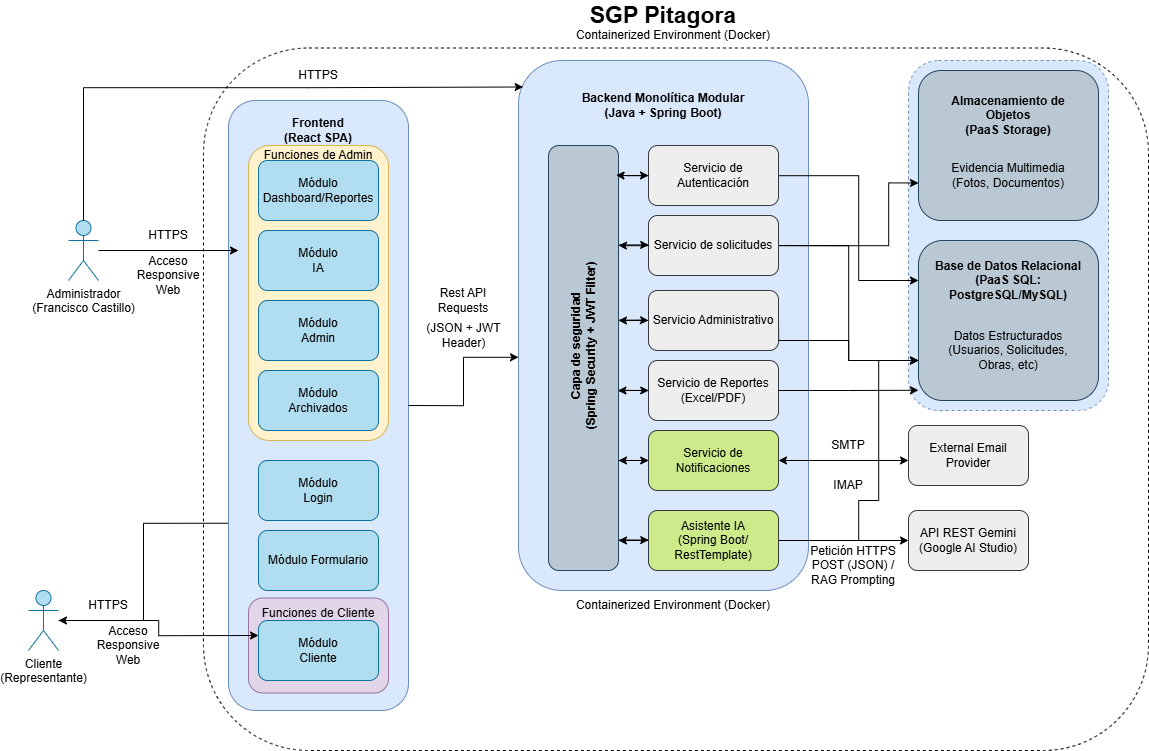

The diagram above was exported from draw.io. Its source (the exported page's mxGraphModel, read from the mxfile embedded in the PNG):
<mxGraphModel dx="5339" dy="1852" grid="1" gridSize="10" guides="1" tooltips="1" connect="1" arrows="1" fold="1" page="1" pageScale="1" pageWidth="827" pageHeight="1169" math="0" shadow="0">
  <root>
    <mxCell id="0" />
    <mxCell id="1" parent="0" />
    <mxCell id="1kz8pTaJo2go89Mbi1Rd-18" parent="1" style="rounded=1;whiteSpace=wrap;html=1;fillColor=#dae8fc;strokeColor=#6c8ebf;" value="" vertex="1">
      <mxGeometry height="610" width="180" x="210" y="230" as="geometry" />
    </mxCell>
    <mxCell id="1kz8pTaJo2go89Mbi1Rd-24" parent="1" style="rounded=1;whiteSpace=wrap;html=1;fillColor=#dae8fc;strokeColor=#6c8ebf;" value="" vertex="1">
      <mxGeometry height="530" width="290" x="500" y="190" as="geometry" />
    </mxCell>
    <mxCell id="WhbS0cwpCFmV98qObg9v-5" parent="1" style="rounded=1;whiteSpace=wrap;html=1;fillColor=#fff2cc;strokeColor=#d6b656;" value="" vertex="1">
      <mxGeometry height="295" width="140" x="230" y="275" as="geometry" />
    </mxCell>
    <mxCell id="WhbS0cwpCFmV98qObg9v-13" edge="1" parent="1" source="1kz8pTaJo2go89Mbi1Rd-89" style="edgeStyle=orthogonalEdgeStyle;rounded=0;orthogonalLoop=1;jettySize=auto;html=1;exitX=0;exitY=0.75;exitDx=0;exitDy=0;entryX=0;entryY=0.5;entryDx=0;entryDy=0;" target="1kz8pTaJo2go89Mbi1Rd-40">
      <mxGeometry relative="1" as="geometry" />
    </mxCell>
    <mxCell id="1kz8pTaJo2go89Mbi1Rd-89" parent="1" style="rounded=1;whiteSpace=wrap;html=1;fillColor=#dae8fc;dashed=1;strokeColor=#6c8ebf;" value="" vertex="1">
      <mxGeometry height="350" width="200" x="890" y="190" as="geometry" />
    </mxCell>
    <mxCell id="1kz8pTaJo2go89Mbi1Rd-50" edge="1" parent="1" source="1kz8pTaJo2go89Mbi1Rd-1" style="edgeStyle=orthogonalEdgeStyle;rounded=0;orthogonalLoop=1;jettySize=auto;html=1;">
      <mxGeometry relative="1" as="geometry">
        <mxPoint x="220" y="380" as="targetPoint" />
      </mxGeometry>
    </mxCell>
    <mxCell id="1kz8pTaJo2go89Mbi1Rd-1" parent="1" style="shape=umlActor;verticalLabelPosition=bottom;verticalAlign=top;html=1;outlineConnect=0;fillColor=#b1ddf0;strokeColor=#10739e;" value="Administrador&lt;div&gt;(Francisco Castillo)&lt;/div&gt;" vertex="1">
      <mxGeometry height="60" width="30" x="50" y="350" as="geometry" />
    </mxCell>
    <mxCell id="1kz8pTaJo2go89Mbi1Rd-8" parent="1" style="shape=umlActor;verticalLabelPosition=bottom;verticalAlign=top;html=1;outlineConnect=0;fillColor=#b1ddf0;strokeColor=#10739e;" value="&lt;div&gt;Cliente&lt;/div&gt;&lt;div&gt;(Representante)&lt;/div&gt;" vertex="1">
      <mxGeometry height="60" width="30" x="10" y="720" as="geometry" />
    </mxCell>
    <mxCell id="1kz8pTaJo2go89Mbi1Rd-55" edge="1" parent="1" source="1kz8pTaJo2go89Mbi1Rd-18" style="edgeStyle=orthogonalEdgeStyle;rounded=0;orthogonalLoop=1;jettySize=auto;html=1;exitX=-0.003;exitY=0.693;exitDx=0;exitDy=0;exitPerimeter=0;" target="1kz8pTaJo2go89Mbi1Rd-8">
      <mxGeometry relative="1" as="geometry" />
    </mxCell>
    <mxCell id="1kz8pTaJo2go89Mbi1Rd-19" parent="1" style="text;html=1;whiteSpace=wrap;strokeColor=none;fillColor=none;align=center;verticalAlign=middle;rounded=0;" value="&lt;b&gt;Frontend&lt;/b&gt;&lt;div&gt;&lt;b&gt;(React SPA)&lt;/b&gt;&lt;/div&gt;" vertex="1">
      <mxGeometry height="30" width="120" x="240" y="245" as="geometry" />
    </mxCell>
    <mxCell id="1kz8pTaJo2go89Mbi1Rd-20" parent="1" style="rounded=1;whiteSpace=wrap;html=1;fillColor=#b1ddf0;strokeColor=#10739e;" value="Módulo&lt;div&gt;Login&lt;/div&gt;" vertex="1">
      <mxGeometry height="60" width="120" x="240" y="590" as="geometry" />
    </mxCell>
    <mxCell id="1kz8pTaJo2go89Mbi1Rd-21" parent="1" style="rounded=1;whiteSpace=wrap;html=1;fillColor=#b1ddf0;strokeColor=#10739e;" value="Módulo&lt;div&gt;Dashboard/Reportes&lt;/div&gt;" vertex="1">
      <mxGeometry height="60" width="120" x="240" y="290" as="geometry" />
    </mxCell>
    <mxCell id="1kz8pTaJo2go89Mbi1Rd-25" parent="1" style="text;html=1;whiteSpace=wrap;strokeColor=none;fillColor=none;align=center;verticalAlign=middle;rounded=0;" value="&lt;b&gt;Backend Monolítica Modular&lt;/b&gt;&lt;div&gt;&lt;b&gt;(Java + Spring Boot)&lt;/b&gt;&lt;/div&gt;" vertex="1">
      <mxGeometry height="30" width="170" x="560" y="220" as="geometry" />
    </mxCell>
    <mxCell id="1kz8pTaJo2go89Mbi1Rd-64" edge="1" parent="1" style="edgeStyle=orthogonalEdgeStyle;rounded=0;orthogonalLoop=1;jettySize=auto;html=1;entryX=0;entryY=0.5;entryDx=0;entryDy=0;" target="1kz8pTaJo2go89Mbi1Rd-30">
      <mxGeometry relative="1" as="geometry">
        <mxPoint x="600" y="305" as="sourcePoint" />
      </mxGeometry>
    </mxCell>
    <mxCell id="1kz8pTaJo2go89Mbi1Rd-65" edge="1" parent="1" source="1kz8pTaJo2go89Mbi1Rd-27" style="edgeStyle=orthogonalEdgeStyle;rounded=0;orthogonalLoop=1;jettySize=auto;html=1;entryX=0;entryY=0.5;entryDx=0;entryDy=0;exitX=0.959;exitY=0.234;exitDx=0;exitDy=0;exitPerimeter=0;" target="1kz8pTaJo2go89Mbi1Rd-31">
      <mxGeometry relative="1" as="geometry" />
    </mxCell>
    <mxCell id="1kz8pTaJo2go89Mbi1Rd-67" edge="1" parent="1" source="1kz8pTaJo2go89Mbi1Rd-27" style="edgeStyle=orthogonalEdgeStyle;rounded=0;orthogonalLoop=1;jettySize=auto;html=1;exitX=0.997;exitY=0.411;exitDx=0;exitDy=0;exitPerimeter=0;" target="1kz8pTaJo2go89Mbi1Rd-32">
      <mxGeometry relative="1" as="geometry" />
    </mxCell>
    <mxCell id="1kz8pTaJo2go89Mbi1Rd-69" edge="1" parent="1" source="1kz8pTaJo2go89Mbi1Rd-27" style="edgeStyle=orthogonalEdgeStyle;rounded=0;orthogonalLoop=1;jettySize=auto;html=1;entryX=0;entryY=0.5;entryDx=0;entryDy=0;exitX=0.981;exitY=0.576;exitDx=0;exitDy=0;exitPerimeter=0;" target="1kz8pTaJo2go89Mbi1Rd-33">
      <mxGeometry relative="1" as="geometry" />
    </mxCell>
    <mxCell id="1kz8pTaJo2go89Mbi1Rd-71" edge="1" parent="1" source="1kz8pTaJo2go89Mbi1Rd-27" style="edgeStyle=orthogonalEdgeStyle;rounded=0;orthogonalLoop=1;jettySize=auto;html=1;entryX=0;entryY=0.5;entryDx=0;entryDy=0;exitX=1.003;exitY=0.741;exitDx=0;exitDy=0;exitPerimeter=0;" target="1kz8pTaJo2go89Mbi1Rd-34">
      <mxGeometry relative="1" as="geometry" />
    </mxCell>
    <mxCell id="1kz8pTaJo2go89Mbi1Rd-75" edge="1" parent="1" source="1kz8pTaJo2go89Mbi1Rd-27" style="edgeStyle=orthogonalEdgeStyle;rounded=0;orthogonalLoop=1;jettySize=auto;html=1;entryX=0;entryY=0.5;entryDx=0;entryDy=0;exitX=0.997;exitY=0.928;exitDx=0;exitDy=0;exitPerimeter=0;" target="1kz8pTaJo2go89Mbi1Rd-35">
      <mxGeometry relative="1" as="geometry" />
    </mxCell>
    <mxCell id="1kz8pTaJo2go89Mbi1Rd-27" parent="1" style="rounded=1;whiteSpace=wrap;html=1;fillColor=#bac8d3;strokeColor=#23445d;" value="" vertex="1">
      <mxGeometry height="425" width="70" x="530" y="275" as="geometry" />
    </mxCell>
    <mxCell id="1kz8pTaJo2go89Mbi1Rd-29" parent="1" style="text;html=1;whiteSpace=wrap;strokeColor=none;fillColor=none;align=center;verticalAlign=middle;rounded=0;rotation=-90;" value="&lt;b&gt;Capa de seguridad&lt;/b&gt;&lt;div&gt;&lt;b&gt;(Spring Security + JWT Filter)&lt;/b&gt;&lt;/div&gt;" vertex="1">
      <mxGeometry height="30" width="260" x="435" y="460" as="geometry" />
    </mxCell>
    <mxCell id="WhbS0cwpCFmV98qObg9v-9" edge="1" parent="1" source="1kz8pTaJo2go89Mbi1Rd-30" style="edgeStyle=orthogonalEdgeStyle;rounded=0;orthogonalLoop=1;jettySize=auto;html=1;entryX=0;entryY=0.25;entryDx=0;entryDy=0;" target="1kz8pTaJo2go89Mbi1Rd-40">
      <mxGeometry relative="1" as="geometry">
        <Array as="points">
          <mxPoint x="840" y="305" />
          <mxPoint x="840" y="410" />
        </Array>
      </mxGeometry>
    </mxCell>
    <mxCell id="1kz8pTaJo2go89Mbi1Rd-30" parent="1" style="rounded=1;whiteSpace=wrap;html=1;fillColor=#eeeeee;strokeColor=#36393d;" value="Servicio de Autenticación" vertex="1">
      <mxGeometry height="60" width="130" x="630" y="275" as="geometry" />
    </mxCell>
    <mxCell id="WhbS0cwpCFmV98qObg9v-10" edge="1" parent="1" source="1kz8pTaJo2go89Mbi1Rd-31" style="edgeStyle=orthogonalEdgeStyle;rounded=0;orthogonalLoop=1;jettySize=auto;html=1;exitX=1;exitY=0.5;exitDx=0;exitDy=0;endArrow=classic;endFill=1;entryX=0;entryY=0.75;entryDx=0;entryDy=0;" target="1kz8pTaJo2go89Mbi1Rd-40">
      <mxGeometry relative="1" as="geometry">
        <Array as="points">
          <mxPoint x="830" y="375" />
          <mxPoint x="830" y="490" />
        </Array>
        <mxPoint x="829.9999999999995" y="410" as="targetPoint" />
      </mxGeometry>
    </mxCell>
    <mxCell id="WhbS0cwpCFmV98qObg9v-12" edge="1" parent="1" source="1kz8pTaJo2go89Mbi1Rd-31" style="edgeStyle=orthogonalEdgeStyle;rounded=0;orthogonalLoop=1;jettySize=auto;html=1;entryX=0;entryY=0.75;entryDx=0;entryDy=0;" target="1kz8pTaJo2go89Mbi1Rd-36">
      <mxGeometry relative="1" as="geometry">
        <Array as="points">
          <mxPoint x="870" y="375" />
          <mxPoint x="870" y="313" />
        </Array>
      </mxGeometry>
    </mxCell>
    <mxCell id="1kz8pTaJo2go89Mbi1Rd-31" parent="1" style="rounded=1;whiteSpace=wrap;html=1;fillColor=#eeeeee;strokeColor=#36393d;" value="Servicio de solicitudes" vertex="1">
      <mxGeometry height="60" width="130" x="630" y="345" as="geometry" />
    </mxCell>
    <mxCell id="1kz8pTaJo2go89Mbi1Rd-68" edge="1" parent="1" source="1kz8pTaJo2go89Mbi1Rd-32" style="edgeStyle=orthogonalEdgeStyle;rounded=0;orthogonalLoop=1;jettySize=auto;html=1;">
      <mxGeometry relative="1" as="geometry">
        <mxPoint x="600" y="450" as="targetPoint" />
      </mxGeometry>
    </mxCell>
    <mxCell id="WhbS0cwpCFmV98qObg9v-11" edge="1" parent="1" source="1kz8pTaJo2go89Mbi1Rd-32" style="edgeStyle=orthogonalEdgeStyle;rounded=0;orthogonalLoop=1;jettySize=auto;html=1;exitX=1;exitY=0.5;exitDx=0;exitDy=0;endArrow=classic;endFill=1;entryX=0;entryY=0.75;entryDx=0;entryDy=0;" target="1kz8pTaJo2go89Mbi1Rd-40">
      <mxGeometry relative="1" as="geometry">
        <Array as="points">
          <mxPoint x="760" y="470" />
          <mxPoint x="830" y="470" />
          <mxPoint x="830" y="490" />
        </Array>
        <mxPoint x="850" y="450" as="targetPoint" />
      </mxGeometry>
    </mxCell>
    <mxCell id="1kz8pTaJo2go89Mbi1Rd-32" parent="1" style="rounded=1;whiteSpace=wrap;html=1;fillColor=#eeeeee;strokeColor=#36393d;" value="Servicio Administrativo" vertex="1">
      <mxGeometry height="60" width="130" x="630" y="420" as="geometry" />
    </mxCell>
    <mxCell id="1kz8pTaJo2go89Mbi1Rd-33" parent="1" style="rounded=1;whiteSpace=wrap;html=1;fillColor=#eeeeee;strokeColor=#36393d;" value="Servicio de Reportes (Excel/PDF)" vertex="1">
      <mxGeometry height="60" width="130" x="630" y="490" as="geometry" />
    </mxCell>
    <mxCell id="1kz8pTaJo2go89Mbi1Rd-72" edge="1" parent="1" source="1kz8pTaJo2go89Mbi1Rd-34" style="edgeStyle=orthogonalEdgeStyle;rounded=0;orthogonalLoop=1;jettySize=auto;html=1;">
      <mxGeometry relative="1" as="geometry">
        <mxPoint x="600" y="590" as="targetPoint" />
      </mxGeometry>
    </mxCell>
    <mxCell id="1kz8pTaJo2go89Mbi1Rd-34" parent="1" style="rounded=1;whiteSpace=wrap;html=1;fillColor=#cdeb8b;strokeColor=#36393d;" value="Servicio de Notificaciones" vertex="1">
      <mxGeometry height="60" width="130" x="630" y="560" as="geometry" />
    </mxCell>
    <mxCell id="1kz8pTaJo2go89Mbi1Rd-76" edge="1" parent="1" source="1kz8pTaJo2go89Mbi1Rd-35" style="edgeStyle=orthogonalEdgeStyle;rounded=0;orthogonalLoop=1;jettySize=auto;html=1;">
      <mxGeometry relative="1" as="geometry">
        <mxPoint x="600" y="670" as="targetPoint" />
      </mxGeometry>
    </mxCell>
    <mxCell id="1kz8pTaJo2go89Mbi1Rd-110" edge="1" parent="1" source="1kz8pTaJo2go89Mbi1Rd-35" style="edgeStyle=orthogonalEdgeStyle;rounded=0;orthogonalLoop=1;jettySize=auto;html=1;entryX=0;entryY=0.5;entryDx=0;entryDy=0;" target="1kz8pTaJo2go89Mbi1Rd-44">
      <mxGeometry relative="1" as="geometry" />
    </mxCell>
    <mxCell id="1kz8pTaJo2go89Mbi1Rd-35" parent="1" style="rounded=1;whiteSpace=wrap;html=1;fillColor=#cdeb8b;strokeColor=#36393d;" value="Asistente IA&lt;div&gt;(Spring Boot/ RestTemplate)&lt;/div&gt;" vertex="1">
      <mxGeometry height="60" width="130" x="630" y="640" as="geometry" />
    </mxCell>
    <mxCell id="1kz8pTaJo2go89Mbi1Rd-36" parent="1" style="rounded=1;whiteSpace=wrap;html=1;fillColor=#bac8d3;strokeColor=#23445d;" value="" vertex="1">
      <mxGeometry height="150" width="180" x="900" y="200" as="geometry" />
    </mxCell>
    <mxCell id="1kz8pTaJo2go89Mbi1Rd-37" parent="1" style="text;html=1;whiteSpace=wrap;strokeColor=none;fillColor=none;align=center;verticalAlign=middle;rounded=0;" value="&lt;b&gt;Almacenamiento de Objetos&lt;/b&gt;&lt;div&gt;&lt;b&gt;(PaaS Storage)&lt;/b&gt;&lt;/div&gt;" vertex="1">
      <mxGeometry height="30" width="130" x="925" y="230" as="geometry" />
    </mxCell>
    <mxCell id="1kz8pTaJo2go89Mbi1Rd-39" parent="1" style="text;html=1;whiteSpace=wrap;strokeColor=none;fillColor=none;align=center;verticalAlign=middle;rounded=0;" value="Evidencia Multimedia&lt;div&gt;(Fotos, Documentos)&lt;/div&gt;" vertex="1">
      <mxGeometry height="30" width="140" x="920" y="290" as="geometry" />
    </mxCell>
    <mxCell id="1kz8pTaJo2go89Mbi1Rd-40" parent="1" style="rounded=1;whiteSpace=wrap;html=1;fillColor=#bac8d3;strokeColor=#23445d;" value="" vertex="1">
      <mxGeometry height="160" width="180" x="900" y="370" as="geometry" />
    </mxCell>
    <mxCell id="1kz8pTaJo2go89Mbi1Rd-41" parent="1" style="text;html=1;whiteSpace=wrap;strokeColor=none;fillColor=none;align=center;verticalAlign=middle;rounded=0;" value="&lt;b&gt;Base de Datos Relacional&lt;/b&gt;&lt;div&gt;&lt;b&gt;(PaaS SQL:&lt;/b&gt;&lt;/div&gt;&lt;div&gt;&lt;b&gt;PostgreSQL/MySQL)&lt;/b&gt;&lt;/div&gt;" vertex="1">
      <mxGeometry height="30" width="150" x="915" y="395" as="geometry" />
    </mxCell>
    <mxCell id="1kz8pTaJo2go89Mbi1Rd-42" parent="1" style="text;html=1;whiteSpace=wrap;strokeColor=none;fillColor=none;align=center;verticalAlign=middle;rounded=0;" value="Datos Estructurados&lt;div&gt;(Usuarios, Solicitudes, Obras, etc)&lt;/div&gt;" vertex="1">
      <mxGeometry height="30" width="140" x="920" y="465" as="geometry" />
    </mxCell>
    <mxCell id="1kz8pTaJo2go89Mbi1Rd-43" parent="1" style="rounded=1;whiteSpace=wrap;html=1;fillColor=#eeeeee;strokeColor=#36393d;" value="External Email&lt;div&gt;Provider&lt;/div&gt;" vertex="1">
      <mxGeometry height="60" width="120" x="890" y="555" as="geometry" />
    </mxCell>
    <mxCell id="1kz8pTaJo2go89Mbi1Rd-44" parent="1" style="rounded=1;whiteSpace=wrap;html=1;fillColor=#eeeeee;strokeColor=#36393d;" value="API REST Gemini&lt;div&gt;(Google AI Studio)&lt;/div&gt;" vertex="1">
      <mxGeometry height="60" width="120" x="890" y="640" as="geometry" />
    </mxCell>
    <mxCell id="1kz8pTaJo2go89Mbi1Rd-58" parent="1" style="text;html=1;whiteSpace=wrap;strokeColor=none;fillColor=none;align=center;verticalAlign=middle;rounded=0;" value="HTTPS" vertex="1">
      <mxGeometry height="30" width="60" x="120" y="350" as="geometry" />
    </mxCell>
    <mxCell id="1kz8pTaJo2go89Mbi1Rd-59" parent="1" style="text;html=1;whiteSpace=wrap;strokeColor=none;fillColor=none;align=center;verticalAlign=middle;rounded=0;" value="Acceso&lt;div&gt;Responsive&lt;/div&gt;&lt;div&gt;Web&lt;/div&gt;" vertex="1">
      <mxGeometry height="30" width="60" x="120" y="390" as="geometry" />
    </mxCell>
    <mxCell id="1kz8pTaJo2go89Mbi1Rd-61" parent="1" style="text;html=1;whiteSpace=wrap;strokeColor=none;fillColor=none;align=center;verticalAlign=middle;rounded=0;" value="HTTPS" vertex="1">
      <mxGeometry height="30" width="60" x="60" y="720" as="geometry" />
    </mxCell>
    <mxCell id="1kz8pTaJo2go89Mbi1Rd-62" parent="1" style="text;html=1;whiteSpace=wrap;strokeColor=none;fillColor=none;align=center;verticalAlign=middle;rounded=0;" value="Acceso&lt;div&gt;Responsive&lt;/div&gt;&lt;div&gt;Web&lt;/div&gt;" vertex="1">
      <mxGeometry height="30" width="60" x="80" y="760" as="geometry" />
    </mxCell>
    <mxCell id="1kz8pTaJo2go89Mbi1Rd-63" edge="1" parent="1" source="1kz8pTaJo2go89Mbi1Rd-30" style="edgeStyle=orthogonalEdgeStyle;rounded=0;orthogonalLoop=1;jettySize=auto;html=1;entryX=0.965;entryY=0.07;entryDx=0;entryDy=0;entryPerimeter=0;" target="1kz8pTaJo2go89Mbi1Rd-27">
      <mxGeometry relative="1" as="geometry" />
    </mxCell>
    <mxCell id="1kz8pTaJo2go89Mbi1Rd-66" edge="1" parent="1" source="1kz8pTaJo2go89Mbi1Rd-31" style="edgeStyle=orthogonalEdgeStyle;rounded=0;orthogonalLoop=1;jettySize=auto;html=1;entryX=1;entryY=0.235;entryDx=0;entryDy=0;entryPerimeter=0;" target="1kz8pTaJo2go89Mbi1Rd-27">
      <mxGeometry relative="1" as="geometry" />
    </mxCell>
    <mxCell id="1kz8pTaJo2go89Mbi1Rd-70" edge="1" parent="1" source="1kz8pTaJo2go89Mbi1Rd-33" style="edgeStyle=orthogonalEdgeStyle;rounded=0;orthogonalLoop=1;jettySize=auto;html=1;entryX=0.992;entryY=0.577;entryDx=0;entryDy=0;entryPerimeter=0;" target="1kz8pTaJo2go89Mbi1Rd-27">
      <mxGeometry relative="1" as="geometry" />
    </mxCell>
    <mxCell id="1kz8pTaJo2go89Mbi1Rd-78" edge="1" parent="1" source="1kz8pTaJo2go89Mbi1Rd-1" style="edgeStyle=orthogonalEdgeStyle;rounded=0;orthogonalLoop=1;jettySize=auto;html=1;entryX=0.016;entryY=0.05;entryDx=0;entryDy=0;entryPerimeter=0;" target="1kz8pTaJo2go89Mbi1Rd-24">
      <mxGeometry relative="1" as="geometry">
        <Array as="points">
          <mxPoint x="65" y="217" />
          <mxPoint x="290" y="217" />
        </Array>
      </mxGeometry>
    </mxCell>
    <mxCell id="1kz8pTaJo2go89Mbi1Rd-79" parent="1" style="text;html=1;whiteSpace=wrap;strokeColor=none;fillColor=none;align=center;verticalAlign=middle;rounded=0;" value="HTTPS" vertex="1">
      <mxGeometry height="30" width="60" x="270" y="190" as="geometry" />
    </mxCell>
    <mxCell id="1kz8pTaJo2go89Mbi1Rd-86" edge="1" parent="1" source="1kz8pTaJo2go89Mbi1Rd-18" style="edgeStyle=orthogonalEdgeStyle;rounded=0;orthogonalLoop=1;jettySize=auto;html=1;exitX=1;exitY=0.5;exitDx=0;exitDy=0;entryX=0;entryY=0.56;entryDx=0;entryDy=0;entryPerimeter=0;" target="1kz8pTaJo2go89Mbi1Rd-24">
      <mxGeometry relative="1" as="geometry">
        <mxPoint x="490" y="487" as="targetPoint" />
      </mxGeometry>
    </mxCell>
    <mxCell id="1kz8pTaJo2go89Mbi1Rd-87" parent="1" style="text;html=1;whiteSpace=wrap;strokeColor=none;fillColor=none;align=center;verticalAlign=middle;rounded=0;" value="Rest API&lt;div&gt;Requests&lt;/div&gt;" vertex="1">
      <mxGeometry height="30" width="60" x="415" y="415" as="geometry" />
    </mxCell>
    <mxCell id="1kz8pTaJo2go89Mbi1Rd-88" parent="1" style="text;html=1;whiteSpace=wrap;strokeColor=none;fillColor=none;align=center;verticalAlign=middle;rounded=0;" value="(JSON + JWT&lt;div&gt;Header)&lt;/div&gt;" vertex="1">
      <mxGeometry height="40" width="85" x="402.5" y="445" as="geometry" />
    </mxCell>
    <mxCell id="1kz8pTaJo2go89Mbi1Rd-107" parent="1" style="text;html=1;whiteSpace=wrap;strokeColor=none;fillColor=none;align=center;verticalAlign=middle;rounded=0;" value="SMTP" vertex="1">
      <mxGeometry height="30" width="60" x="800" y="560" as="geometry" />
    </mxCell>
    <mxCell id="WhbS0cwpCFmV98qObg9v-19" edge="1" parent="1" source="1kz8pTaJo2go89Mbi1Rd-108" style="edgeStyle=orthogonalEdgeStyle;rounded=0;orthogonalLoop=1;jettySize=auto;html=1;entryX=0;entryY=0.75;entryDx=0;entryDy=0;" target="1kz8pTaJo2go89Mbi1Rd-40">
      <mxGeometry relative="1" as="geometry">
        <Array as="points">
          <mxPoint x="840" y="630" />
          <mxPoint x="860" y="630" />
          <mxPoint x="860" y="490" />
        </Array>
      </mxGeometry>
    </mxCell>
    <mxCell id="1kz8pTaJo2go89Mbi1Rd-108" parent="1" style="text;html=1;whiteSpace=wrap;strokeColor=none;fillColor=none;align=center;verticalAlign=middle;rounded=0;" value="Petición HTTPS POST (JSON) / RAG Prompting" vertex="1">
      <mxGeometry height="50" width="110" x="780" y="670" as="geometry" />
    </mxCell>
    <mxCell id="1kz8pTaJo2go89Mbi1Rd-112" edge="1" parent="1" source="1kz8pTaJo2go89Mbi1Rd-34" style="edgeStyle=orthogonalEdgeStyle;rounded=0;orthogonalLoop=1;jettySize=auto;html=1;entryX=0;entryY=0.583;entryDx=0;entryDy=0;entryPerimeter=0;startArrow=classic;startFill=1;" target="1kz8pTaJo2go89Mbi1Rd-43">
      <mxGeometry relative="1" as="geometry" />
    </mxCell>
    <mxCell id="1kz8pTaJo2go89Mbi1Rd-120" parent="1" style="rounded=1;whiteSpace=wrap;html=1;fillColor=none;dashed=1;movable=1;resizable=1;rotatable=1;deletable=1;editable=1;locked=0;connectable=1;" value="" vertex="1">
      <mxGeometry height="702.5" width="945" x="185" y="177.5" as="geometry" />
    </mxCell>
    <mxCell id="1kz8pTaJo2go89Mbi1Rd-121" parent="1" style="text;html=1;whiteSpace=wrap;strokeColor=none;fillColor=none;align=center;verticalAlign=middle;rounded=0;" value="Containerized Environment (Docker)" vertex="1">
      <mxGeometry height="30" width="210" x="550" y="150" as="geometry" />
    </mxCell>
    <mxCell id="1kz8pTaJo2go89Mbi1Rd-122" parent="1" style="text;html=1;whiteSpace=wrap;strokeColor=none;fillColor=none;align=center;verticalAlign=middle;rounded=0;" value="Containerized Environment (Docker)" vertex="1">
      <mxGeometry height="30" width="210" x="550" y="720" as="geometry" />
    </mxCell>
    <mxCell id="1kz8pTaJo2go89Mbi1Rd-124" parent="1" style="text;html=1;whiteSpace=wrap;strokeColor=none;fillColor=none;align=center;verticalAlign=middle;rounded=0;fontSize=23;" value="&lt;b&gt;SGP Pitagora&lt;/b&gt;" vertex="1">
      <mxGeometry height="30" width="260" x="515" y="130" as="geometry" />
    </mxCell>
    <mxCell id="WhbS0cwpCFmV98qObg9v-1" parent="1" style="rounded=1;whiteSpace=wrap;html=1;fillColor=#b1ddf0;strokeColor=#10739e;" value="Módulo&lt;div&gt;IA&lt;/div&gt;" vertex="1">
      <mxGeometry height="60" width="120" x="240" y="360" as="geometry" />
    </mxCell>
    <mxCell id="WhbS0cwpCFmV98qObg9v-2" parent="1" style="rounded=1;whiteSpace=wrap;html=1;fillColor=#b1ddf0;strokeColor=#10739e;" value="Módulo Formulario" vertex="1">
      <mxGeometry height="60" width="120" x="240" y="660" as="geometry" />
    </mxCell>
    <mxCell id="WhbS0cwpCFmV98qObg9v-3" parent="1" style="rounded=1;whiteSpace=wrap;html=1;fillColor=#b1ddf0;strokeColor=#10739e;" value="Módulo&lt;div&gt;Admin&lt;/div&gt;" vertex="1">
      <mxGeometry height="60" width="120" x="240" y="430" as="geometry" />
    </mxCell>
    <mxCell id="WhbS0cwpCFmV98qObg9v-4" parent="1" style="rounded=1;whiteSpace=wrap;html=1;fillColor=#b1ddf0;strokeColor=#10739e;" value="Módulo&lt;div&gt;Archivados&lt;/div&gt;" vertex="1">
      <mxGeometry height="60" width="120" x="240" y="500" as="geometry" />
    </mxCell>
    <mxCell id="WhbS0cwpCFmV98qObg9v-6" parent="1" style="text;html=1;whiteSpace=wrap;strokeColor=none;fillColor=none;align=center;verticalAlign=middle;rounded=0;" value="Funciones de Admin" vertex="1">
      <mxGeometry height="30" width="140" x="230" y="270" as="geometry" />
    </mxCell>
    <mxCell id="WhbS0cwpCFmV98qObg9v-15" parent="1" style="rounded=1;whiteSpace=wrap;html=1;fillColor=#e1d5e7;strokeColor=#9673a6;" value="" vertex="1">
      <mxGeometry height="95" width="140" x="230" y="727.5" as="geometry" />
    </mxCell>
    <mxCell id="1kz8pTaJo2go89Mbi1Rd-22" parent="1" style="rounded=1;whiteSpace=wrap;html=1;fillColor=#b1ddf0;strokeColor=#10739e;" value="Módulo&lt;div&gt;Cliente&lt;/div&gt;" vertex="1">
      <mxGeometry height="60" width="120" x="240" y="750" as="geometry" />
    </mxCell>
    <mxCell id="1kz8pTaJo2go89Mbi1Rd-56" edge="1" parent="1" source="1kz8pTaJo2go89Mbi1Rd-8" style="edgeStyle=orthogonalEdgeStyle;rounded=0;orthogonalLoop=1;jettySize=auto;html=1;entryX=0;entryY=0.25;entryDx=0;entryDy=0;" target="1kz8pTaJo2go89Mbi1Rd-22">
      <mxGeometry relative="1" as="geometry">
        <mxPoint x="220" y="480" as="targetPoint" />
      </mxGeometry>
    </mxCell>
    <mxCell id="WhbS0cwpCFmV98qObg9v-16" parent="1" style="text;html=1;whiteSpace=wrap;strokeColor=none;fillColor=none;align=center;verticalAlign=middle;rounded=0;" value="Funciones de Cliente" vertex="1">
      <mxGeometry height="30" width="140" x="230" y="727.5" as="geometry" />
    </mxCell>
    <mxCell id="WhbS0cwpCFmV98qObg9v-17" parent="1" style="text;html=1;whiteSpace=wrap;strokeColor=none;fillColor=none;align=center;verticalAlign=middle;rounded=0;" value="IMAP" vertex="1">
      <mxGeometry height="30" width="60" x="800" y="600" as="geometry" />
    </mxCell>
    <mxCell id="WhbS0cwpCFmV98qObg9v-18" edge="1" parent="1" source="1kz8pTaJo2go89Mbi1Rd-33" style="edgeStyle=orthogonalEdgeStyle;rounded=0;orthogonalLoop=1;jettySize=auto;html=1;exitX=1;exitY=0.5;exitDx=0;exitDy=0;entryX=0;entryY=0.936;entryDx=0;entryDy=0;entryPerimeter=0;" target="1kz8pTaJo2go89Mbi1Rd-40">
      <mxGeometry relative="1" as="geometry" />
    </mxCell>
  </root>
</mxGraphModel>